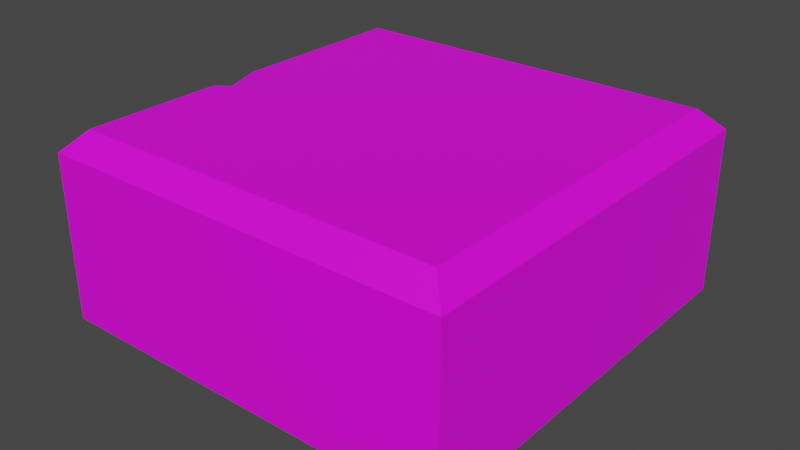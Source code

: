 # Source: platform_base.blend  (saved by Blender 3.0.42; exported with 4.5.12 LTS)
import bpy
from mathutils import Matrix  # noqa: F401  (used for matrix-valued properties, if any)

bpy.ops.wm.read_factory_settings(use_empty=True)
scene = bpy.context.scene
scene.name = 'Scene'

# ---- images (referenced by path relative to the original .blend; pixels are not part of the script)
import os
ASSET_DIR = os.environ.get("B2B_ASSET_DIR", "")  # directory of the original .blend (textures are referenced by path, not embedded)
HERE = os.path.dirname(os.path.abspath(__file__))  # packed textures are extracted next to this script under _unpacked/

def load_image(name, relpath, width, height, colorspace="sRGB"):
    """Load a texture the original file referenced (path relative to the .blend, or extracted next to this script)."""
    p = next((c for c in (os.path.join(HERE, relpath), os.path.join(ASSET_DIR, relpath)) if relpath and os.path.exists(c)), "")
    if p:
        img = bpy.data.images.load(p, check_existing=True)
        img.name = name
    else:  # same state as the original file: an image datablock whose file is absent (Cycles renders it pink)
        img = bpy.data.images.new(name, width, height)
        img.source = "FILE"
        img.filepath = "//" + (relpath or name)
    img.colorspace_settings.name = colorspace
    return img
img_untitled = load_image('Untitled', 'stone.png', 1024, 1024, 'sRGB')

# ---- materials (node trees are filled in below, after node groups)
mat_material_001 = bpy.data.materials.new('Material.001')
mat_material_001.use_transparent_shadow = False

# ---- material node trees
mat_material_001.use_nodes = True; mat_material_001.node_tree.nodes.clear()
_N = mat_material_001.node_tree.nodes; _L = mat_material_001.node_tree.links
n0 = _N.new('ShaderNodeBsdfPrincipled'); n0.name = 'Principled BSDF'; n0.location = (10, 300)
n0.distribution = 'GGX'
n0.subsurface_method = 'RANDOM_WALK_SKIN'
n0.inputs[3].default_value = 1.45
n0.inputs[27].default_value = (0.0, 0.0, 0.0, 1.0)
n0.inputs[28].default_value = 1.0
n1 = _N.new('ShaderNodeOutputMaterial'); n1.name = 'Material Output'; n1.location = (300, 300)
n2 = _N.new('ShaderNodeTexImage'); n2.name = 'Image Texture'; n2.location = (-190, 260)
n2.image = img_untitled
_L.new(n0.outputs[0], n1.inputs[0])
_L.new(n2.outputs[0], n0.inputs[0])
n1.is_active_output = True

# ---- world
world_world = bpy.data.worlds.new('World'); scene.world = world_world
world_world.use_nodes = True; world_world.node_tree.nodes.clear()
_N = world_world.node_tree.nodes; _L = world_world.node_tree.links
n0 = _N.new('ShaderNodeOutputWorld'); n0.name = 'World Output'; n0.location = (300, 300)
n1 = _N.new('ShaderNodeBackground'); n1.name = 'Background'; n1.location = (10, 300)
n1.inputs[0].default_value = (0.05088, 0.05088, 0.05088, 1.0)
_L.new(n1.outputs[0], n0.inputs[0])
n0.is_active_output = True
world_world.color = (0.05088, 0.05088, 0.05088)
world_world.use_sun_shadow = False
world_world.sun_shadow_jitter_overblur = 0.0

# ---- meshes
me_cube_005 = bpy.data.meshes.new('Cube.005')
me_cube_005.from_pydata([(-0.45, -0.45, -0.0005554), (-0.5, -0.5, -0.05056), (-0.45, 0.45, -0.0005554), (-0.5, 0.5, -0.05056), (0.45, -0.45, -0.0005554), (0.5, -0.5, -0.05056), (0.45, 0.45, -0.0005554), (0.5, 0.5, -0.05056), (-0.45, -0.45, -0.5), (-0.5, -0.5, -0.45), (-0.5, 0.5, -0.45), (-0.45, 0.45, -0.5), (0.5, -0.5, -0.45), (0.45, -0.45, -0.5), (0.5, 0.5, -0.45), (0.45, 0.45, -0.5), (-0.5004, -0.05799, -0.05056), (-0.44, -0.06473, -0.0279), (-0.45, -0.1151, -0.0005554), (-0.45, 0.004163, -0.0005554), (-0.3768, -0.06197, -0.0005554)], [], [(6, 2, 19, 20, 18, 0, 4), (10, 3, 7, 14), (12, 5, 1, 9), (14, 7, 5, 12), (0, 18, 16, 1), (2, 6, 7, 3), (6, 4, 5, 7), (4, 0, 1, 5), (9, 1, 16, 3, 10), (11, 8, 9, 10), (15, 11, 10, 14), (13, 15, 14, 12), (8, 13, 12, 9), (11, 15, 13, 8), (16, 17, 19), (18, 20, 17), (17, 20, 19), (19, 2, 3, 16), (16, 18, 17)])
_uv = me_cube_005.uv_layers.new(name='UVMap')
_uv.uv.foreach_set('vector', [0.9066, 0.875, 0.9009, 0.1082, 0.5092, 0.1087, 0.4514, 0.1707, 0.4044, 0.1089, 0.1101, 0.1093, 0.113, 0.8655, 1.0, 0.0, 1.0, 0.0, 1.0, 1.0, 1.0, 1.0, 0.000411, 1.001, 0.01757, 1.004, 0.01936, 0.003646, 0.002203, 0.001854, 1.002, 1.004, 1.001, 0.9874, 0.008611, 0.9812, 0.003995, 1.004, 0.1179, 0.1087, 0.4109, 0.1089, 0.4631, 0.0, 0.0, 0.0, 0.9009, 0.1082, 0.908, 0.8736, 1.0, 1.0, 1.0, 0.0, 0.9062, 0.8737, 0.1169, 0.8658, 0.0, 1.0, 1.0, 1.0, 0.1144, 0.8626, 0.1101, 0.1093, 0.0, 0.0, 0.0, 1.0, 0.9986, 0.01971, 1.001, 0.001792, 0.5631, 0.003745, -0.007517, 0.006288, -0.004965, 0.01525, 0.1375, 0.5125, 0.1375, 0.7375, 0.125, 0.75, 0.125, 0.5, 0.3625, 0.5125, 0.1375, 0.5125, 0.125, 0.5, 0.375, 0.5, 0.3625, 0.7375, 0.3625, 0.5125, 0.4, 0.5, 0.4, 0.75, 0.1375, 0.7375, 0.3625, 0.7375, 0.375, 0.75, 0.125, 0.75, 0.1052, 0.09317, 0.8983, 0.0878, 0.9162, 0.888, 0.1088, 0.8844, 0.4541, 0.0, 0.455, 0.1089, 0.5152, 0.1089, 0.4044, 0.1089, 0.4514, 0.1707, 0.4487, 0.1088, 0.4487, 0.1088, 0.4514, 0.1707, 0.5092, 0.1087, 0.5152, 0.1089, 0.9053, 0.1092, 1.0, 0.0, 0.4541, 0.0, 0.4559, 0.0, 0.4109, 0.1089, 0.455, 0.1089])
me_cube_005.materials.append(mat_material_001)
me_cube_005.use_remesh_fix_poles = True
me_cube_005.use_remesh_preserve_attributes = False
me_cube_005.update()

# ---- objects
ob_mesh = bpy.data.objects.new('mesh', me_cube_005)

# ---- transforms, parenting, visibility, modifiers, constraints
ob_mesh.location = (0.0, 0.0, 0.0)

# ---- collection membership
scene.collection.objects.link(ob_mesh)

# ---- scene / render settings (as saved in the file)
scene.frame_start = 1; scene.frame_end = 250; scene.frame_set(1)
scene.render.engine = 'BLENDER_EEVEE_NEXT'
scene.cycles.sampling_pattern = 'TABULATED_SOBOL'
scene.cycles.use_light_tree = False
scene.view_settings.view_transform = 'Filmic'
bpy.context.view_layer.update()

# ---- added for rendering (the .blend has no active camera and no usable light): camera, sun
cam_auto = bpy.data.cameras.new('AutoCamera')
cam_auto.lens = 50.0
cam_auto.sensor_width = 36.0
cam_auto.clip_end = 1000.0
ob_auto_camera = bpy.data.objects.new('AutoCamera', cam_auto)
scene.collection.objects.link(ob_auto_camera)
ob_auto_camera.location = (1.38771, -1.66547, 0.860038)
ob_auto_camera.rotation_euler = (1.09748, -7.21219e-08, 0.694738)
scene.camera = ob_auto_camera
light_auto_sun = bpy.data.lights.new('AutoSun', 'SUN')
light_auto_sun.energy = 3.0
light_auto_sun.angle = 0.0523599
ob_auto_sun = bpy.data.objects.new('AutoSun', light_auto_sun)
scene.collection.objects.link(ob_auto_sun)
ob_auto_sun.rotation_euler = (0.872665, 0.174533, 0.523599)
bpy.context.view_layer.update()
